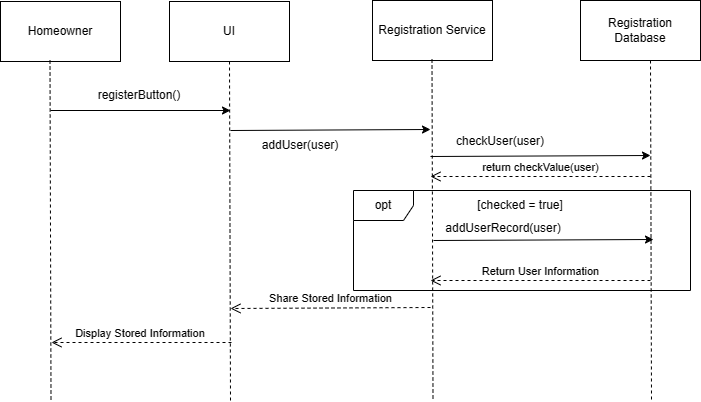

The diagram above was exported from draw.io. Its source (the exported page's mxGraphModel, read from the mxfile embedded in the PNG):
<mxGraphModel dx="1170" dy="815" grid="1" gridSize="10" guides="1" tooltips="1" connect="1" arrows="1" fold="1" page="1" pageScale="1" pageWidth="850" pageHeight="1100" math="0" shadow="0">
  <root>
    <mxCell id="0" />
    <mxCell id="1" parent="0" />
    <mxCell id="AloEcHrxETZxyOfxuIek-1" value="Homeowner" style="rounded=0;whiteSpace=wrap;html=1;" vertex="1" parent="1">
      <mxGeometry x="30" y="201" width="120" height="60" as="geometry" />
    </mxCell>
    <mxCell id="AloEcHrxETZxyOfxuIek-5" value="UI" style="rounded=0;whiteSpace=wrap;html=1;" vertex="1" parent="1">
      <mxGeometry x="199" y="201" width="120" height="60" as="geometry" />
    </mxCell>
    <mxCell id="AloEcHrxETZxyOfxuIek-7" value="Registration Service" style="rounded=0;whiteSpace=wrap;html=1;" vertex="1" parent="1">
      <mxGeometry x="402" y="200" width="120" height="60" as="geometry" />
    </mxCell>
    <mxCell id="AloEcHrxETZxyOfxuIek-8" value="" style="endArrow=none;dashed=1;html=1;rounded=0;entryX=0.5;entryY=1;entryDx=0;entryDy=0;" edge="1" parent="1" target="AloEcHrxETZxyOfxuIek-5">
      <mxGeometry width="50" height="50" relative="1" as="geometry">
        <mxPoint x="260" y="600" as="sourcePoint" />
        <mxPoint x="360" y="390" as="targetPoint" />
      </mxGeometry>
    </mxCell>
    <mxCell id="AloEcHrxETZxyOfxuIek-9" value="" style="endArrow=none;dashed=1;html=1;rounded=0;entryX=0.5;entryY=1;entryDx=0;entryDy=0;" edge="1" parent="1">
      <mxGeometry width="50" height="50" relative="1" as="geometry">
        <mxPoint x="462.5" y="598" as="sourcePoint" />
        <mxPoint x="461.5" y="259" as="targetPoint" />
      </mxGeometry>
    </mxCell>
    <mxCell id="AloEcHrxETZxyOfxuIek-10" value="" style="endArrow=none;dashed=1;html=1;rounded=0;entryX=0.5;entryY=1;entryDx=0;entryDy=0;" edge="1" parent="1">
      <mxGeometry width="50" height="50" relative="1" as="geometry">
        <mxPoint x="80.5" y="599" as="sourcePoint" />
        <mxPoint x="79.5" y="260" as="targetPoint" />
      </mxGeometry>
    </mxCell>
    <mxCell id="AloEcHrxETZxyOfxuIek-11" value="" style="endArrow=classic;html=1;rounded=0;" edge="1" parent="1">
      <mxGeometry width="50" height="50" relative="1" as="geometry">
        <mxPoint x="80" y="310" as="sourcePoint" />
        <mxPoint x="260" y="310" as="targetPoint" />
      </mxGeometry>
    </mxCell>
    <mxCell id="AloEcHrxETZxyOfxuIek-12" value="" style="endArrow=classic;html=1;rounded=0;" edge="1" parent="1">
      <mxGeometry width="50" height="50" relative="1" as="geometry">
        <mxPoint x="260" y="330" as="sourcePoint" />
        <mxPoint x="460" y="329" as="targetPoint" />
      </mxGeometry>
    </mxCell>
    <mxCell id="AloEcHrxETZxyOfxuIek-13" value="Display Stored Information&amp;nbsp;" style="html=1;verticalAlign=bottom;endArrow=open;dashed=1;endSize=8;curved=0;rounded=0;" edge="1" parent="1">
      <mxGeometry relative="1" as="geometry">
        <mxPoint x="261" y="542" as="sourcePoint" />
        <mxPoint x="81" y="542" as="targetPoint" />
      </mxGeometry>
    </mxCell>
    <mxCell id="AloEcHrxETZxyOfxuIek-14" value="registerButton()" style="text;html=1;strokeColor=none;fillColor=none;align=center;verticalAlign=middle;whiteSpace=wrap;rounded=0;" vertex="1" parent="1">
      <mxGeometry x="139" y="280" width="60" height="30" as="geometry" />
    </mxCell>
    <mxCell id="AloEcHrxETZxyOfxuIek-15" value="addUser(user)" style="text;html=1;strokeColor=none;fillColor=none;align=center;verticalAlign=middle;whiteSpace=wrap;rounded=0;" vertex="1" parent="1">
      <mxGeometry x="300" y="330" width="60" height="30" as="geometry" />
    </mxCell>
    <mxCell id="AloEcHrxETZxyOfxuIek-17" value="Share Stored Information" style="html=1;verticalAlign=bottom;endArrow=open;dashed=1;endSize=8;curved=0;rounded=0;" edge="1" parent="1">
      <mxGeometry relative="1" as="geometry">
        <mxPoint x="460" y="507" as="sourcePoint" />
        <mxPoint x="260" y="508" as="targetPoint" />
      </mxGeometry>
    </mxCell>
    <mxCell id="AloEcHrxETZxyOfxuIek-18" value="Registration Database" style="rounded=0;whiteSpace=wrap;html=1;" vertex="1" parent="1">
      <mxGeometry x="610" y="200" width="120" height="60" as="geometry" />
    </mxCell>
    <mxCell id="AloEcHrxETZxyOfxuIek-19" value="" style="endArrow=none;dashed=1;html=1;rounded=0;entryX=0.5;entryY=1;entryDx=0;entryDy=0;" edge="1" parent="1">
      <mxGeometry width="50" height="50" relative="1" as="geometry">
        <mxPoint x="681" y="599" as="sourcePoint" />
        <mxPoint x="680" y="260" as="targetPoint" />
      </mxGeometry>
    </mxCell>
    <mxCell id="AloEcHrxETZxyOfxuIek-20" value="" style="endArrow=classic;html=1;rounded=0;" edge="1" parent="1">
      <mxGeometry width="50" height="50" relative="1" as="geometry">
        <mxPoint x="460" y="356" as="sourcePoint" />
        <mxPoint x="680" y="355" as="targetPoint" />
      </mxGeometry>
    </mxCell>
    <mxCell id="AloEcHrxETZxyOfxuIek-21" value="checkUser(user)" style="text;html=1;strokeColor=none;fillColor=none;align=center;verticalAlign=middle;whiteSpace=wrap;rounded=0;" vertex="1" parent="1">
      <mxGeometry x="500" y="326" width="60" height="30" as="geometry" />
    </mxCell>
    <mxCell id="AloEcHrxETZxyOfxuIek-22" value="return checkValue(user)" style="html=1;verticalAlign=bottom;endArrow=open;dashed=1;endSize=8;curved=0;rounded=0;" edge="1" parent="1">
      <mxGeometry relative="1" as="geometry">
        <mxPoint x="680" y="376" as="sourcePoint" />
        <mxPoint x="460" y="376" as="targetPoint" />
      </mxGeometry>
    </mxCell>
    <mxCell id="AloEcHrxETZxyOfxuIek-25" value="" style="endArrow=classic;html=1;rounded=0;" edge="1" parent="1">
      <mxGeometry width="50" height="50" relative="1" as="geometry">
        <mxPoint x="463" y="440" as="sourcePoint" />
        <mxPoint x="683" y="439" as="targetPoint" />
      </mxGeometry>
    </mxCell>
    <mxCell id="AloEcHrxETZxyOfxuIek-26" value="addUserRecord(user)" style="text;html=1;strokeColor=none;fillColor=none;align=center;verticalAlign=middle;whiteSpace=wrap;rounded=0;" vertex="1" parent="1">
      <mxGeometry x="503" y="413" width="60" height="30" as="geometry" />
    </mxCell>
    <mxCell id="AloEcHrxETZxyOfxuIek-27" value="Return User Information" style="html=1;verticalAlign=bottom;endArrow=open;dashed=1;endSize=8;curved=0;rounded=0;" edge="1" parent="1">
      <mxGeometry relative="1" as="geometry">
        <mxPoint x="680" y="480" as="sourcePoint" />
        <mxPoint x="460" y="480" as="targetPoint" />
      </mxGeometry>
    </mxCell>
    <mxCell id="AloEcHrxETZxyOfxuIek-31" value="opt" style="shape=umlFrame;whiteSpace=wrap;html=1;pointerEvents=0;" vertex="1" parent="1">
      <mxGeometry x="383" y="390" width="337" height="100" as="geometry" />
    </mxCell>
    <mxCell id="AloEcHrxETZxyOfxuIek-34" value="[checked = true]" style="text;html=1;strokeColor=none;fillColor=none;align=center;verticalAlign=middle;whiteSpace=wrap;rounded=0;" vertex="1" parent="1">
      <mxGeometry x="490" y="390" width="120" height="30" as="geometry" />
    </mxCell>
  </root>
</mxGraphModel>